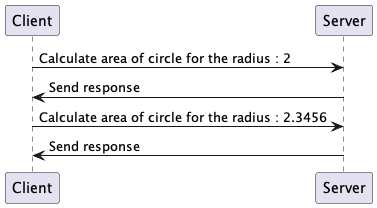

The diagram above was rendered by PlantUML. Its source (embedded in the PNG):
@startuml

!$radius1 = 2
!$radius2 = "2.3456"
!$msg = "Calculate area of circle for the radius : "

!$payload1 = $msg + $radius1
!$payload2 = $msg + $radius2

Client -> Server: $payload1
Server -> Client: Send response

Client -> Server: $payload2
Server -> Client: Send response


@enduml